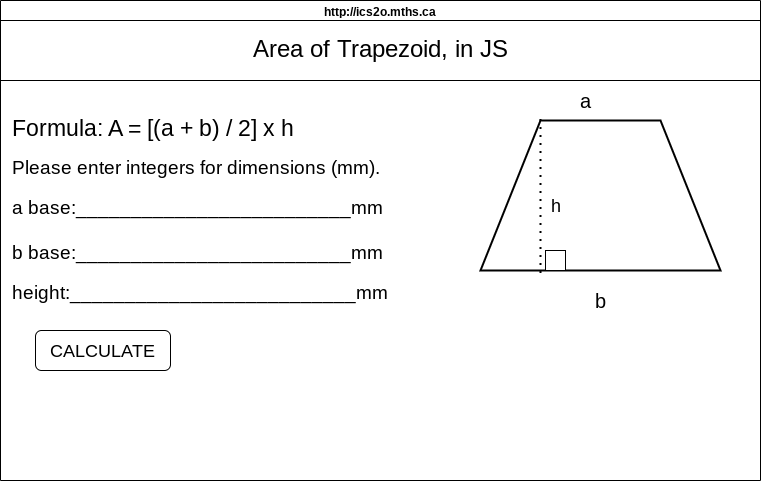

The diagram above was exported from draw.io. Its source (the exported page's mxGraphModel, read from the mxfile embedded in the PNG):
<mxGraphModel dx="1061" dy="407" grid="1" gridSize="10" guides="1" tooltips="1" connect="1" arrows="1" fold="1" page="1" pageScale="1" pageWidth="850" pageHeight="1100" math="0" shadow="0">
  <root>
    <mxCell id="0" />
    <mxCell id="1" parent="0" />
    <mxCell id="7" value="http://ics2o.mths.ca" style="swimlane;whiteSpace=wrap;html=1;" parent="1" vertex="1">
      <mxGeometry x="45" y="40" width="760" height="480" as="geometry" />
    </mxCell>
    <mxCell id="8" value="&lt;font style=&quot;font-size: 24px;&quot;&gt;Area of Trapezoid, in JS&lt;/font&gt;" style="rounded=0;whiteSpace=wrap;html=1;" vertex="1" parent="7">
      <mxGeometry y="20" width="760" height="60" as="geometry" />
    </mxCell>
    <mxCell id="9" value="Formula: A = [(a + b) / 2] x h" style="text;align=left;verticalAlign=middle;resizable=0;points=[];autosize=1;strokeColor=none;fillColor=none;fontSize=23;" vertex="1" parent="7">
      <mxGeometry x="10" y="105" width="310" height="40" as="geometry" />
    </mxCell>
    <mxCell id="12" value="Please enter integers for dimensions (mm)." style="text;align=left;verticalAlign=middle;resizable=0;points=[];autosize=1;strokeColor=none;fillColor=none;fontSize=19;labelBackgroundColor=none;" vertex="1" parent="7">
      <mxGeometry x="10" y="145" width="390" height="40" as="geometry" />
    </mxCell>
    <mxCell id="14" value="b base:_________________________mm" style="text;align=left;verticalAlign=middle;resizable=0;points=[];autosize=1;strokeColor=none;fillColor=none;fontSize=19;labelBackgroundColor=none;" vertex="1" parent="7">
      <mxGeometry x="10" y="230" width="390" height="40" as="geometry" />
    </mxCell>
    <mxCell id="13" value="a base:_________________________mm" style="text;align=left;verticalAlign=middle;resizable=0;points=[];autosize=1;strokeColor=none;fillColor=none;fontSize=19;labelBackgroundColor=none;" vertex="1" parent="7">
      <mxGeometry x="10" y="185" width="390" height="40" as="geometry" />
    </mxCell>
    <mxCell id="16" value="height:__________________________mm" style="text;align=left;verticalAlign=middle;resizable=0;points=[];autosize=1;strokeColor=none;fillColor=none;fontSize=19;labelBackgroundColor=none;" vertex="1" parent="7">
      <mxGeometry x="10" y="270" width="400" height="40" as="geometry" />
    </mxCell>
    <mxCell id="17" value="" style="shape=trapezoid;perimeter=trapezoidPerimeter;whiteSpace=wrap;html=1;fixedSize=1;size=60.00000000000023;strokeWidth=2;" vertex="1" parent="7">
      <mxGeometry x="480" y="120" width="240" height="150" as="geometry" />
    </mxCell>
    <mxCell id="19" value="" style="endArrow=none;dashed=1;html=1;dashPattern=1 3;strokeWidth=2;" edge="1" parent="7">
      <mxGeometry width="50" height="50" relative="1" as="geometry">
        <mxPoint x="540" y="272.5" as="sourcePoint" />
        <mxPoint x="540" y="117.5" as="targetPoint" />
      </mxGeometry>
    </mxCell>
    <mxCell id="20" value="&lt;font style=&quot;font-size: 18px;&quot;&gt;h&lt;/font&gt;" style="text;html=1;align=center;verticalAlign=middle;resizable=0;points=[];autosize=1;strokeColor=none;fillColor=none;" vertex="1" parent="7">
      <mxGeometry x="540" y="185" width="30" height="40" as="geometry" />
    </mxCell>
    <mxCell id="21" value="" style="whiteSpace=wrap;html=1;aspect=fixed;" vertex="1" parent="7">
      <mxGeometry x="545" y="250" width="20" height="20" as="geometry" />
    </mxCell>
    <mxCell id="24" value="&lt;font style=&quot;font-size: 20px;&quot;&gt;a&lt;/font&gt;" style="text;html=1;align=center;verticalAlign=middle;resizable=0;points=[];autosize=1;strokeColor=none;fillColor=none;" vertex="1" parent="7">
      <mxGeometry x="570" y="80" width="30" height="40" as="geometry" />
    </mxCell>
    <mxCell id="25" value="&lt;span style=&quot;font-size: 20px;&quot;&gt;b&lt;/span&gt;" style="text;html=1;align=center;verticalAlign=middle;resizable=0;points=[];autosize=1;strokeColor=none;fillColor=none;" vertex="1" parent="7">
      <mxGeometry x="585" y="280" width="30" height="40" as="geometry" />
    </mxCell>
    <mxCell id="26" value="&lt;font style=&quot;font-size: 18px;&quot;&gt;CALCULATE&lt;/font&gt;" style="rounded=1;whiteSpace=wrap;html=1;" vertex="1" parent="7">
      <mxGeometry x="35" y="330" width="135" height="40" as="geometry" />
    </mxCell>
  </root>
</mxGraphModel>